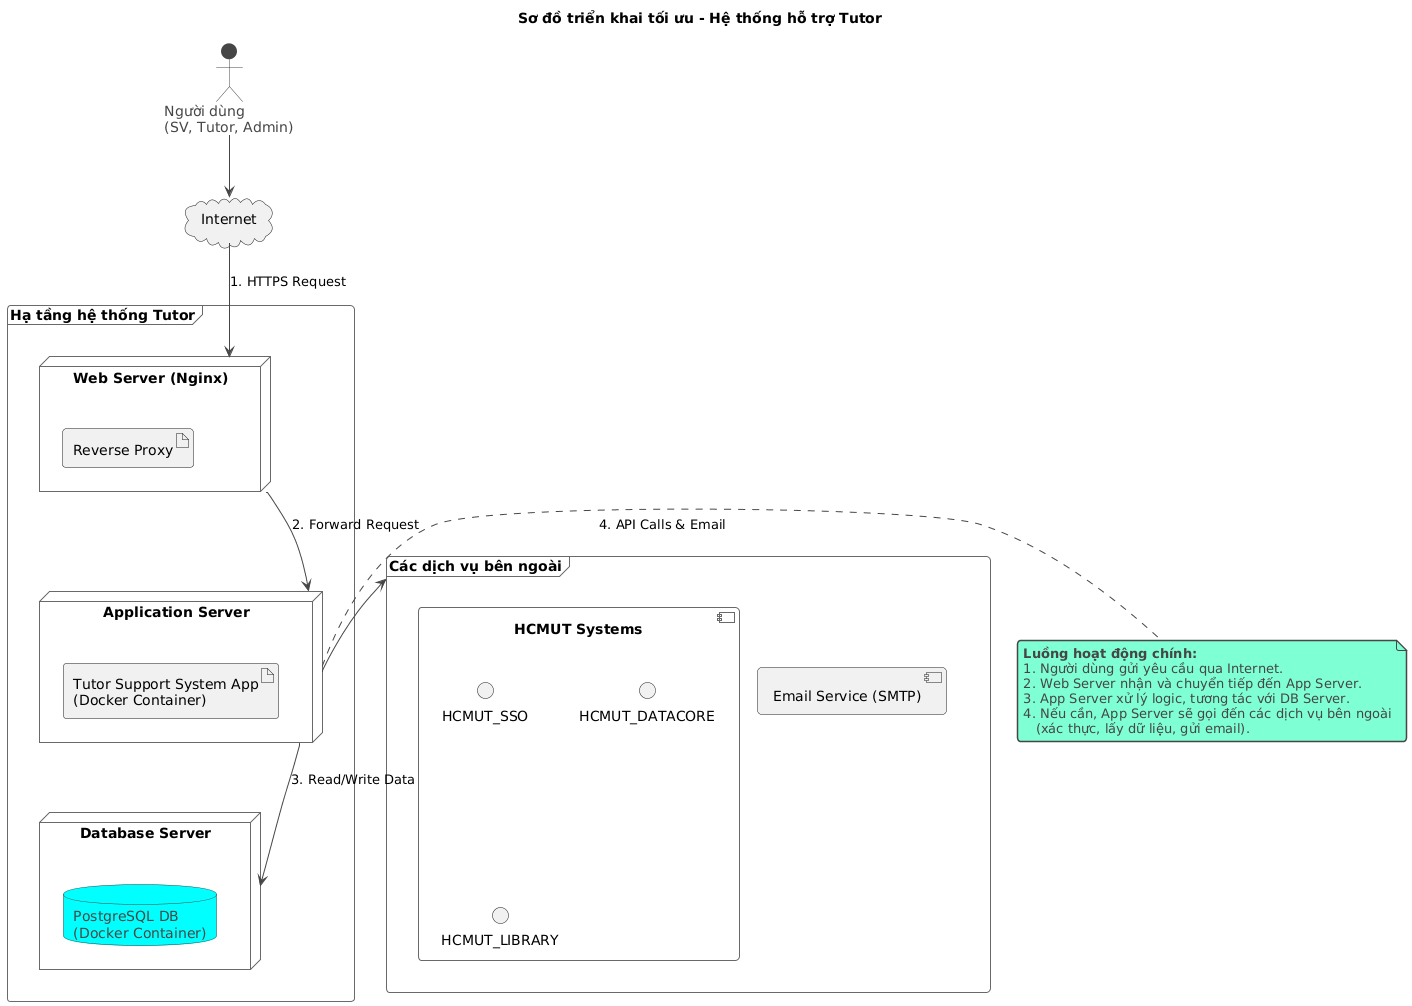

The diagram above was rendered by PlantUML. Its source (embedded in the PNG):
@startuml
!theme vibrant
title Sơ đồ triển khai tối ưu - Hệ thống hỗ trợ Tutor

actor "Người dùng\n(SV, Tutor, Admin)" as user
cloud "Internet" as internet

frame "Hạ tầng hệ thống Tutor" as infra {
    node "Web Server (Nginx)" as web_server {
        artifact "Reverse Proxy"
    }

    node "Application Server" as app_server {
        artifact "Tutor Support System App\n(Docker Container)"
    }

    node "Database Server" as db_server {
        database "PostgreSQL DB\n(Docker Container)"
    }
}

frame "Các dịch vụ bên ngoài" as externals {
    component "HCMUT Systems" as hcmut_systems {
        interface "HCMUT_SSO"
        interface "HCMUT_DATACORE"
        interface "HCMUT_LIBRARY"
    }
    component "Email Service (SMTP)" as email_service
}

' --- Vertical and Clean Connections ---
user -down-> internet
internet -down-> web_server : "1. HTTPS Request"

web_server -down-> app_server : "2. Forward Request"
app_server -down-> db_server : "3. Read/Write Data"

app_server -right-> externals : "4. API Calls & Email"

note right of app_server
  **Luồng hoạt động chính:**
  1. Người dùng gửi yêu cầu qua Internet.
  2. Web Server nhận và chuyển tiếp đến App Server.
  3. App Server xử lý logic, tương tác với DB Server.
  4. Nếu cần, App Server sẽ gọi đến các dịch vụ bên ngoài
     (xác thực, lấy dữ liệu, gửi email).
end note
@enduml